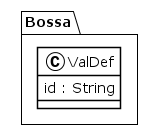

The diagram above was rendered by PlantUML. Its source (embedded in the PNG):
@startuml
!theme plain
package Bossa {
class ValDef {
	 id : String
}
}
@enduml